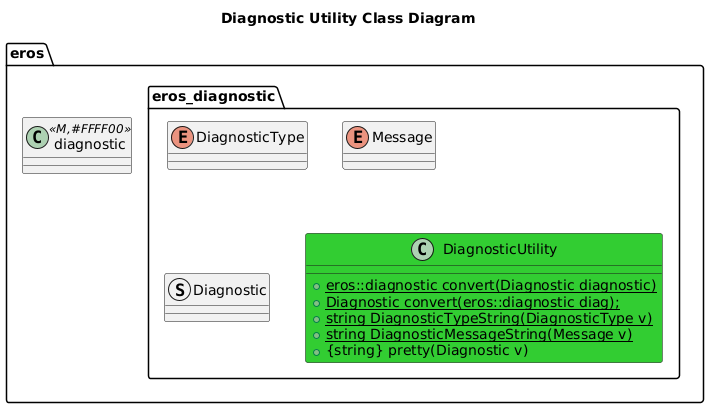

The diagram above was rendered by PlantUML. Its source (embedded in the PNG):
@startuml
title Diagnostic Utility Class Diagram

package eros {
    class diagnostic <<M,#FFFF00>>
namespace eros_diagnostic {
    enum DiagnosticType
    enum Message
    struct Diagnostic
    class DiagnosticUtility #LimeGreen {
        +{static} eros::diagnostic convert(Diagnostic diagnostic)
        +{static} Diagnostic convert(eros::diagnostic diag);
        +{static} string DiagnosticTypeString(DiagnosticType v)
        +{static} string DiagnosticMessageString(Message v)
        +{string} pretty(Diagnostic v)
    }
}
}
@enduml